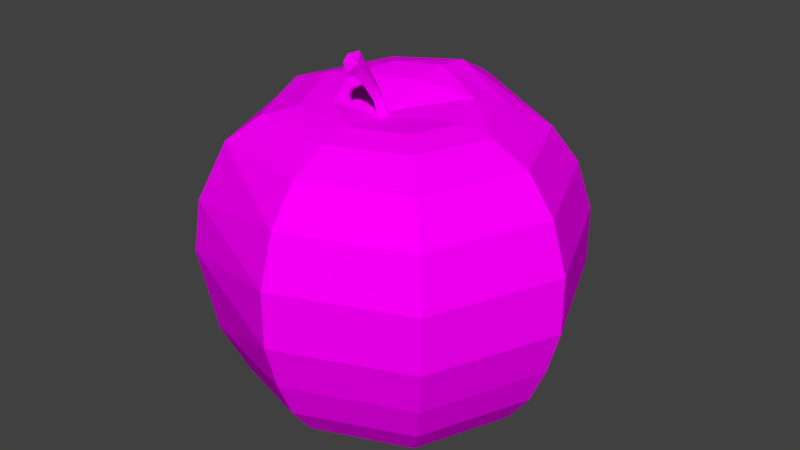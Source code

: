# Source: apple.blend  (saved by Blender 2.79.0; exported with 4.5.12 LTS)
import bpy
from mathutils import Matrix  # noqa: F401  (used for matrix-valued properties, if any)

bpy.ops.wm.read_factory_settings(use_empty=True)
scene = bpy.context.scene
scene.name = 'Scene'

# ---- collections
col_collection_1 = bpy.data.collections.new('Collection 1'); scene.collection.children.link(col_collection_1)

# ---- images (referenced by path relative to the original .blend; pixels are not part of the script)
import os
ASSET_DIR = os.environ.get("B2B_ASSET_DIR", "")  # directory of the original .blend (textures are referenced by path, not embedded)
HERE = os.path.dirname(os.path.abspath(__file__))  # packed textures are extracted next to this script under _unpacked/

def load_image(name, relpath, width, height, colorspace="sRGB"):
    """Load a texture the original file referenced (path relative to the .blend, or extracted next to this script)."""
    p = next((c for c in (os.path.join(HERE, relpath), os.path.join(ASSET_DIR, relpath)) if relpath and os.path.exists(c)), "")
    if p:
        img = bpy.data.images.load(p, check_existing=True)
        img.name = name
    else:  # same state as the original file: an image datablock whose file is absent (Cycles renders it pink)
        img = bpy.data.images.new(name, width, height)
        img.source = "FILE"
        img.filepath = "//" + (relpath or name)
    img.colorspace_settings.name = colorspace
    return img
img_apple = load_image('apple', 'apple.png', 1024, 1024, 'sRGB')

# ---- materials (node trees are filled in below, after node groups)
mat_material_001 = bpy.data.materials.new('Material.001')
mat_material_001.alpha_threshold = 0.0
mat_material_001.roughness = 0.5

# ---- material node trees
mat_material_001.use_nodes = True; mat_material_001.node_tree.nodes.clear()
_N = mat_material_001.node_tree.nodes; _L = mat_material_001.node_tree.links
n0 = _N.new('ShaderNodeOutputMaterial'); n0.name = 'Material Output'; n0.location = (300, 300)
n1 = _N.new('ShaderNodeBsdfDiffuse'); n1.name = 'Diffuse BSDF'; n1.location = (10, 300)
n2 = _N.new('ShaderNodeTexImage'); n2.name = 'Image Texture'; n2.location = (-180, 300)
n2.width = 140
n2.image = img_apple
n3 = _N.new('ShaderNodeTexImage'); n3.name = 'Image Texture.001'; n3.location = (0, 0)
n3.width = 140
n3.image = img_apple
_L.new(n1.outputs[0], n0.inputs[0])
_L.new(n2.outputs[0], n1.inputs[0])
n0.is_active_output = True

# ---- world
world_world = bpy.data.worlds.new('World'); scene.world = world_world
world_world.color = (0.05088, 0.05088, 0.05088)
world_world.use_sun_shadow = False
world_world.sun_shadow_jitter_overblur = 0.0
world_world.cycles.sampling_method = 'MANUAL'

# ---- meshes
me_sphere = bpy.data.meshes.new('Sphere')
me_sphere.from_pydata([(0.0124, -0.1932, 0.257), (0.0124, -0.2626, 0.2223), (0.0124, -0.3114, 0.1554), (0.0124, -0.3395, 0.06536), (0.0124, -0.3395, -0.03627), (0.0124, -0.3169, -0.1184), (0.0124, -0.2883, -0.1862), (0.0124, -0.249, -0.2397), (0.0124, -0.1812, -0.2861), (0.009235, -0.08005, -0.2976), (0.009235, 0.05439, -0.2952), (0.0124, 0.1567, -0.3004), (0.0124, 0.2126, -0.273), (0.0124, 0.2602, -0.2278), (0.0124, 0.3078, -0.1386), (0.0124, 0.3375, 0.01489), (0.0124, 0.3244, 0.1113), (0.0124, 0.2745, 0.2148), (0.0124, 0.2233, 0.2636), (0.0124, 0.1531, 0.3016), (0.0124, 0.09837, 0.3063), (0.0124, 0.04245, 0.2957), (0.0124, -0.1384, 0.2683), (0.1943, -0.01129, 0.257), (0.2637, -0.01129, 0.2223), (0.3125, -0.01129, 0.1554), (0.3406, -0.01129, 0.06536), (0.3406, -0.01129, -0.03627), (0.318, -0.01129, -0.1184), (0.2894, -0.01129, -0.1862), (0.2502, -0.01129, -0.2397), (0.1823, -0.01129, -0.2861), (0.08042, -0.008865, -0.2976), (-0.05402, -0.008865, -0.2952), (-0.1556, -0.01129, -0.3004), (-0.2115, -0.01129, -0.273), (-0.2591, -0.01129, -0.2278), (-0.3067, -0.01129, -0.1386), (-0.3364, -0.01129, 0.01489), (-0.3233, -0.01129, 0.1113), (-0.2733, -0.01129, 0.2148), (-0.2222, -0.01129, 0.2636), (-0.1513, -0.01064, 0.2868), (-0.09669, -0.01075, 0.2964), (-0.04212, -0.01153, 0.2875), (0.1395, -0.01129, 0.2683), (0.141, 0.1174, 0.257), (0.1901, 0.1664, 0.2223), (0.2246, 0.2009, 0.1554), (0.2445, 0.2208, 0.06536), (0.2445, 0.2208, -0.03627), (0.2285, 0.2048, -0.1184), (0.2083, 0.1846, -0.1862), (0.1805, 0.1568, -0.2397), (0.1326, 0.1089, -0.2861), (0.05957, 0.04147, -0.2976), (-0.0355, -0.0536, -0.2952), (-0.1064, -0.1301, -0.3004), (-0.1459, -0.1696, -0.273), (-0.1796, -0.2032, -0.2278), (-0.2132, -0.2369, -0.1386), (-0.2342, -0.2579, 0.01489), (-0.225, -0.2487, 0.1113), (-0.1896, -0.2133, 0.2148), (-0.1527, -0.1704, 0.2551), (-0.1038, -0.1275, 0.2719), (-0.06514, -0.08883, 0.2765), (-0.03052, -0.04858, 0.2742), (0.1049, 0.06365, 0.2788), (0.141, -0.1399, 0.257), (0.1901, -0.189, 0.2223), (0.2246, -0.2235, 0.1554), (0.2445, -0.2433, 0.06536), (0.2445, -0.2433, -0.03627), (0.2285, -0.2274, -0.1184), (0.2083, -0.2072, -0.1862), (0.1805, -0.1794, -0.2397), (0.1326, -0.1314, -0.2861), (0.05957, -0.0592, -0.2976), (-0.0355, 0.03587, -0.2952), (-0.1064, 0.1075, -0.3004), (-0.1459, 0.147, -0.273), (-0.1796, 0.1807, -0.2278), (-0.2132, 0.2143, -0.1386), (-0.2342, 0.2354, 0.01489), (-0.225, 0.2261, 0.1113), (-0.1896, 0.1908, 0.2148), (-0.1535, 0.1546, 0.2636), (-0.1047, 0.1065, 0.2936), (-0.06544, 0.06676, 0.3043), (-0.0256, 0.02671, 0.2957), (0.1023, -0.1012, 0.2683), (0.01003, -0.04246, 0.2648), (0.01003, -0.06394, 0.3144), (0.01003, -0.1061, 0.3821), (0.01003, -0.1317, 0.3838), (0.01003, -0.1424, 0.3739), (0.01003, -0.1383, 0.354), (0.01003, -0.116, 0.3425), (0.01003, -0.09534, 0.3201), (0.01003, -0.07551, 0.2921), (0.01003, -0.06559, 0.2631), (0.02248, -0.05653, 0.2651), (0.02248, -0.06686, 0.2944), (0.02248, -0.08006, 0.3185), (0.02248, -0.1024, 0.3443), (0.02177, -0.1239, 0.3672), (0.005493, -0.05607, 0.2653), (0.005493, -0.0688, 0.2952), (0.005493, -0.08318, 0.3184), (0.005493, -0.1042, 0.3431), (0.00261, -0.1277, 0.3758), (0.01107, -0.02622, -0.2917), (0.01107, 0.00512, -0.2911), (0.02766, -0.009625, -0.2917), (-0.003677, -0.009625, -0.2911), (0.0228, 0.002108, -0.2917), (0.0006423, -0.02005, -0.2911), (0.0228, -0.02136, -0.2917), (0.0006423, 0.0008014, -0.2911)], [], [(45, 68, 102), (92, 102, 68), (21, 92, 68), (92, 21, 90), (92, 90, 44), (92, 44, 67), (92, 103, 102), (93, 103, 92), (103, 93, 104), (93, 94, 104), (104, 94, 105), (106, 105, 94), (97, 106, 96), (96, 106, 95), (94, 95, 106), (97, 96, 111), (96, 95, 111), (95, 94, 111), (111, 94, 110), (98, 97, 111), (111, 110, 98), (98, 110, 99), (110, 109, 99), (99, 109, 100), (109, 108, 100), (108, 107, 100), (100, 107, 101), (107, 108, 92), (93, 92, 108), (108, 109, 93), (93, 109, 94), (109, 110, 94), (98, 106, 97), (106, 98, 105), (98, 99, 105), (105, 99, 104), (99, 100, 104), (104, 100, 103), (100, 101, 103), (102, 103, 101), (92, 67, 107), (107, 67, 101), (67, 66, 101), (101, 66, 22), (101, 22, 102), (91, 102, 22), (102, 91, 45), (44, 43, 67), (67, 43, 66), (44, 90, 43), (90, 89, 43), (43, 89, 42), (89, 88, 42), (42, 88, 41), (88, 87, 41), (41, 87, 40), (87, 86, 40), (40, 86, 39), (86, 85, 39), (84, 38, 85), (39, 85, 38), (84, 83, 38), (38, 83, 37), (83, 82, 37), (37, 82, 36), (82, 81, 36), (36, 81, 35), (81, 80, 35), (35, 80, 34), (80, 79, 34), (34, 79, 33), (43, 42, 66), (66, 42, 65), (42, 41, 65), (65, 41, 64), (41, 40, 64), (64, 40, 63), (40, 39, 63), (63, 39, 62), (39, 38, 62), (62, 38, 61), (38, 37, 61), (61, 37, 60), (37, 36, 60), (60, 36, 59), (36, 35, 59), (59, 35, 58), (35, 34, 58), (58, 34, 57), (34, 33, 57), (57, 33, 56), (66, 65, 22), (22, 65, 0), (65, 64, 0), (0, 64, 1), (64, 63, 1), (1, 63, 2), (63, 62, 2), (2, 62, 3), (62, 61, 3), (3, 61, 4), (61, 60, 4), (4, 60, 5), (60, 59, 5), (5, 59, 6), (59, 58, 6), (6, 58, 7), (58, 57, 7), (7, 57, 8), (57, 56, 8), (8, 56, 9), (22, 0, 91), (91, 0, 69), (0, 1, 69), (69, 1, 70), (1, 2, 70), (70, 2, 71), (2, 3, 71), (71, 3, 72), (3, 4, 72), (72, 4, 73), (4, 5, 73), (73, 5, 74), (5, 6, 74), (74, 6, 75), (6, 7, 75), (75, 7, 76), (7, 8, 76), (76, 8, 77), (8, 9, 77), (77, 9, 78), (91, 69, 45), (45, 69, 23), (69, 70, 23), (23, 70, 24), (70, 71, 24), (24, 71, 25), (71, 72, 25), (25, 72, 26), (72, 73, 26), (26, 73, 27), (73, 74, 27), (27, 74, 28), (74, 75, 28), (28, 75, 29), (75, 76, 29), (29, 76, 30), (76, 77, 30), (30, 77, 31), (77, 78, 31), (31, 78, 32), (45, 23, 68), (68, 23, 46), (23, 24, 46), (46, 24, 47), (24, 25, 47), (47, 25, 48), (25, 26, 48), (48, 26, 49), (26, 27, 49), (49, 27, 50), (27, 28, 50), (50, 28, 51), (28, 29, 51), (51, 29, 52), (29, 30, 52), (52, 30, 53), (30, 31, 53), (53, 31, 54), (31, 32, 54), (54, 32, 55), (21, 68, 20), (68, 46, 20), (20, 46, 19), (46, 47, 19), (19, 47, 18), (18, 47, 17), (47, 48, 17), (17, 48, 16), (48, 49, 16), (16, 49, 15), (49, 50, 15), (15, 50, 14), (50, 51, 14), (52, 14, 51), (14, 52, 13), (52, 53, 13), (12, 13, 53), (54, 12, 53), (12, 54, 11), (54, 55, 11), (11, 55, 10), (21, 20, 90), (90, 20, 89), (20, 19, 89), (89, 19, 88), (19, 18, 88), (88, 18, 87), (18, 17, 87), (87, 17, 86), (17, 16, 86), (86, 16, 85), (16, 15, 85), (85, 15, 84), (15, 14, 84), (84, 14, 83), (14, 13, 83), (83, 13, 82), (13, 12, 82), (82, 12, 81), (12, 11, 81), (81, 11, 80), (11, 10, 80), (80, 10, 79), (10, 119, 79), (10, 116, 113), (79, 115, 33), (56, 115, 117), (56, 112, 9), (78, 112, 118), (78, 114, 32), (32, 116, 55), (118, 112, 117), (117, 115, 119), (119, 113, 117), (113, 116, 114), (117, 113, 118), (114, 118, 113), (10, 113, 119), (10, 55, 116), (79, 119, 115), (56, 33, 115), (56, 117, 112), (78, 9, 112), (78, 118, 114), (32, 114, 116)])
_uv = me_sphere.uv_layers.new(name='UVMap')
_uv.uv.foreach_set('vector', [0.2522, 0.7186, 0.2512, 0.7825, 0.1728, 0.7247, 0.1689, 0.7381, 0.1728, 0.7247, 0.2512, 0.7825, 0.194, 0.8015, 0.1689, 0.7381, 0.2512, 0.7825, 0.1689, 0.7381, 0.194, 0.8015, 0.1681, 0.803, 0.1689, 0.7381, 0.1681, 0.803, 0.1484, 0.7807, 0.1689, 0.7381, 0.1484, 0.7807, 0.1448, 0.749, 0.3462, 0.523, 0.3377, 0.5527, 0.3354, 0.5287, 0.3489, 0.565, 0.3377, 0.5527, 0.3462, 0.523, 0.3377, 0.5527, 0.3489, 0.565, 0.3383, 0.574, 0.3489, 0.565, 0.3489, 0.6267, 0.3383, 0.574, 0.3383, 0.574, 0.3489, 0.6267, 0.3364, 0.5997, 0.3347, 0.6231, 0.3364, 0.5997, 0.3489, 0.6267, 0.7342, 0.8952, 0.7197, 0.8945, 0.7289, 0.8808, 0.7289, 0.8808, 0.7197, 0.8945, 0.7206, 0.8792, 0.3489, 0.6267, 0.3417, 0.6367, 0.3347, 0.6231, 0.6784, 0.8965, 0.6827, 0.8817, 0.69, 0.885, 0.3379, 0.7663, 0.3339, 0.7571, 0.3379, 0.7535, 0.6916, 0.8792, 0.7046, 0.8899, 0.69, 0.885, 0.69, 0.885, 0.7046, 0.8899, 0.6921, 0.9161, 0.6864, 0.9127, 0.6784, 0.8965, 0.69, 0.885, 0.69, 0.885, 0.6921, 0.9161, 0.6864, 0.9127, 0.6864, 0.9127, 0.6921, 0.9161, 0.6899, 0.9353, 0.6921, 0.9161, 0.6951, 0.9404, 0.6899, 0.9353, 0.6899, 0.9353, 0.6951, 0.9404, 0.6912, 0.9616, 0.3381, 0.6523, 0.3389, 0.6727, 0.3347, 0.6735, 0.3389, 0.6727, 0.3389, 0.6978, 0.3347, 0.6735, 0.3389, 0.7134, 0.3389, 0.7379, 0.3339, 0.7362, 0.692, 0.9861, 0.6951, 0.9614, 0.6997, 0.9922, 0.7046, 0.951, 0.6997, 0.9922, 0.6951, 0.9614, 0.6951, 0.9614, 0.6951, 0.9404, 0.7046, 0.951, 0.7046, 0.951, 0.6951, 0.9404, 0.7046, 0.8899, 0.6951, 0.9404, 0.6921, 0.9161, 0.7046, 0.8899, 0.7283, 0.9122, 0.7197, 0.8945, 0.7342, 0.8952, 0.7197, 0.8945, 0.7283, 0.9122, 0.7181, 0.9185, 0.7283, 0.9122, 0.7271, 0.9353, 0.7181, 0.9185, 0.7181, 0.9185, 0.7271, 0.9353, 0.7174, 0.9445, 0.7271, 0.9353, 0.7283, 0.9617, 0.7174, 0.9445, 0.7174, 0.9445, 0.7283, 0.9617, 0.7201, 0.9655, 0.7283, 0.9617, 0.7342, 0.9844, 0.7201, 0.9655, 0.726, 0.9886, 0.7201, 0.9655, 0.7342, 0.9844, 0.1689, 0.7381, 0.1448, 0.749, 0.1631, 0.7305, 0.1631, 0.7305, 0.1448, 0.749, 0.1632, 0.7221, 0.1448, 0.749, 0.1152, 0.7334, 0.1632, 0.7221, 0.1632, 0.7221, 0.1152, 0.7334, 0.1476, 0.6734, 0.1632, 0.7221, 0.1476, 0.6734, 0.1728, 0.7247, 0.2089, 0.6699, 0.1728, 0.7247, 0.1476, 0.6734, 0.1728, 0.7247, 0.2089, 0.6699, 0.2522, 0.7186, 0.1484, 0.7807, 0.1177, 0.8006, 0.1448, 0.749, 0.1448, 0.749, 0.1177, 0.8006, 0.1152, 0.7334, 0.1484, 0.7807, 0.1681, 0.803, 0.1177, 0.8006, 0.1681, 0.803, 0.1554, 0.8446, 0.1177, 0.8006, 0.1177, 0.8006, 0.1554, 0.8446, 0.08496, 0.8159, 0.1554, 0.8446, 0.141, 0.8815, 0.08496, 0.8159, 0.08496, 0.8159, 0.141, 0.8815, 0.04116, 0.8328, 0.141, 0.8815, 0.1212, 0.9228, 0.04116, 0.8328, 0.006384, 0.3216, 0.006384, 0.1824, 0.03652, 0.3331, 0.006384, 0.1824, 0.03652, 0.1635, 0.03652, 0.3331, 0.03652, 0.3331, 0.03652, 0.1635, 0.1016, 0.3442, 0.03652, 0.1635, 0.1016, 0.145, 0.1016, 0.3442, 0.1628, 0.14, 0.1628, 0.3469, 0.1016, 0.145, 0.1016, 0.3442, 0.1016, 0.145, 0.1628, 0.3469, 0.1628, 0.14, 0.2613, 0.1505, 0.1628, 0.3469, 0.1628, 0.3469, 0.2613, 0.1505, 0.2613, 0.3398, 0.2613, 0.1505, 0.3192, 0.1677, 0.2613, 0.3398, 0.2613, 0.3398, 0.3192, 0.1677, 0.3192, 0.3288, 0.3192, 0.1677, 0.3489, 0.185, 0.3192, 0.3288, 0.3192, 0.3288, 0.3489, 0.185, 0.3489, 0.3178, 0.7075, 0.7343, 0.741, 0.7172, 0.7848, 0.8286, 0.7848, 0.8286, 0.741, 0.7172, 0.799, 0.788, 0.741, 0.7172, 0.8004, 0.6876, 0.799, 0.788, 0.799, 0.788, 0.8004, 0.6876, 0.8222, 0.7143, 0.1177, 0.8006, 0.08496, 0.8159, 0.1152, 0.7334, 0.1152, 0.7334, 0.08496, 0.8159, 0.08288, 0.7186, 0.08496, 0.8159, 0.04116, 0.8328, 0.08288, 0.7186, 0.08288, 0.7186, 0.04116, 0.8328, 0.04241, 0.7015, 0.04116, 0.8328, 0.006384, 0.8382, 0.04241, 0.7015, 0.04241, 0.7015, 0.006384, 0.8382, 0.006384, 0.6753, 0.03652, 0.3331, 0.1016, 0.3442, 0.03974, 0.4646, 0.03974, 0.4646, 0.1016, 0.3442, 0.1054, 0.4987, 0.1016, 0.3442, 0.1628, 0.3469, 0.1054, 0.4987, 0.1054, 0.4987, 0.1628, 0.3469, 0.1668, 0.5075, 0.1628, 0.3469, 0.2613, 0.3398, 0.1668, 0.5075, 0.1668, 0.5075, 0.2613, 0.3398, 0.2649, 0.4866, 0.2613, 0.3398, 0.3192, 0.3288, 0.2649, 0.4866, 0.2649, 0.4866, 0.3192, 0.3288, 0.3222, 0.4537, 0.7723, 0.8636, 0.7848, 0.8286, 0.9049, 0.8636, 0.9049, 0.8636, 0.7848, 0.8286, 0.8941, 0.8286, 0.7848, 0.8286, 0.799, 0.788, 0.8941, 0.8286, 0.8941, 0.8286, 0.799, 0.788, 0.881, 0.788, 0.799, 0.788, 0.8222, 0.7143, 0.881, 0.788, 0.881, 0.788, 0.8222, 0.7143, 0.8531, 0.7143, 0.1152, 0.7334, 0.08288, 0.7186, 0.1476, 0.6734, 0.1476, 0.6734, 0.08288, 0.7186, 0.1332, 0.6339, 0.08288, 0.7186, 0.04241, 0.7015, 0.1332, 0.6339, 0.1332, 0.6339, 0.04241, 0.7015, 0.1129, 0.5793, 0.04241, 0.7015, 0.006384, 0.6753, 0.1129, 0.5793, 0.1129, 0.5793, 0.006384, 0.6753, 0.09428, 0.5314, 0.9719, 0.007789, 0.988, 0.07711, 0.8309, 0.05262, 0.8309, 0.05262, 0.988, 0.07711, 0.8269, 0.1159, 0.988, 0.07711, 0.9936, 0.1476, 0.8269, 0.1159, 0.8269, 0.1159, 0.9936, 0.1476, 0.8289, 0.1927, 0.9936, 0.1476, 0.9882, 0.2689, 0.8289, 0.1927, 0.8289, 0.1927, 0.9882, 0.2689, 0.8351, 0.2586, 0.9882, 0.2689, 0.9766, 0.3448, 0.8351, 0.2586, 0.8351, 0.2586, 0.9766, 0.3448, 0.8423, 0.3147, 0.9766, 0.3448, 0.964, 0.3875, 0.8423, 0.3147, 0.8423, 0.3147, 0.964, 0.3875, 0.8514, 0.3618, 0.8941, 0.8286, 0.881, 0.788, 0.9789, 0.7389, 0.9789, 0.7389, 0.881, 0.788, 0.9399, 0.718, 0.881, 0.788, 0.8531, 0.7143, 0.9399, 0.718, 0.9399, 0.718, 0.8531, 0.7143, 0.8797, 0.6899, 0.1476, 0.6734, 0.1332, 0.6339, 0.2089, 0.6699, 0.2089, 0.6699, 0.1332, 0.6339, 0.2209, 0.6288, 0.1332, 0.6339, 0.1129, 0.5793, 0.2209, 0.6288, 0.2209, 0.6288, 0.1129, 0.5793, 0.2341, 0.5723, 0.1129, 0.5793, 0.09428, 0.5314, 0.2341, 0.5723, 0.2341, 0.5723, 0.09428, 0.5314, 0.239, 0.523, 0.6139, 0.9064, 0.5577, 0.9253, 0.6269, 0.7709, 0.6269, 0.7709, 0.5577, 0.9253, 0.5719, 0.7771, 0.5577, 0.9253, 0.4933, 0.9245, 0.5719, 0.7771, 0.5719, 0.7771, 0.4933, 0.9245, 0.5075, 0.7764, 0.8289, 0.1927, 0.8351, 0.2586, 0.7084, 0.2281, 0.7084, 0.2281, 0.8351, 0.2586, 0.7229, 0.2916, 0.8351, 0.2586, 0.8423, 0.3147, 0.7229, 0.2916, 0.7229, 0.2916, 0.8423, 0.3147, 0.7406, 0.3446, 0.8423, 0.3147, 0.8514, 0.3618, 0.7406, 0.3446, 0.7406, 0.3446, 0.8514, 0.3618, 0.7641, 0.3875, 0.9789, 0.7389, 0.9399, 0.718, 0.9788, 0.5972, 0.9788, 0.5972, 0.9399, 0.718, 0.9398, 0.6167, 0.9399, 0.718, 0.8797, 0.6899, 0.9398, 0.6167, 0.9398, 0.6167, 0.8797, 0.6899, 0.8796, 0.6475, 0.2089, 0.6699, 0.2209, 0.6288, 0.2522, 0.7186, 0.2522, 0.7186, 0.2209, 0.6288, 0.283, 0.6986, 0.2209, 0.6288, 0.2341, 0.5723, 0.283, 0.6986, 0.283, 0.6986, 0.2341, 0.5723, 0.3198, 0.6687, 0.6656, 0.7595, 0.6269, 0.7709, 0.6656, 0.6101, 0.6656, 0.6101, 0.6269, 0.7709, 0.6269, 0.5925, 0.6269, 0.7709, 0.5719, 0.7771, 0.6269, 0.5925, 0.6269, 0.5925, 0.5719, 0.7771, 0.5719, 0.582, 0.5719, 0.7771, 0.5075, 0.7764, 0.5719, 0.582, 0.5719, 0.582, 0.5075, 0.7764, 0.5075, 0.5813, 0.5075, 0.7764, 0.4539, 0.7703, 0.5075, 0.5813, 0.5075, 0.5813, 0.4539, 0.7703, 0.4539, 0.5886, 0.4539, 0.7703, 0.4088, 0.7628, 0.4539, 0.5886, 0.4539, 0.5886, 0.4088, 0.7628, 0.4088, 0.5981, 0.4088, 0.7628, 0.372, 0.7528, 0.4088, 0.5981, 0.4088, 0.5981, 0.372, 0.7528, 0.372, 0.6115, 0.9788, 0.5972, 0.9398, 0.6167, 0.8967, 0.497, 0.8967, 0.497, 0.9398, 0.6167, 0.8811, 0.5451, 0.9398, 0.6167, 0.8796, 0.6475, 0.8811, 0.5451, 0.8811, 0.5451, 0.8796, 0.6475, 0.855, 0.6175, 0.2522, 0.7186, 0.283, 0.6986, 0.2512, 0.7825, 0.2512, 0.7825, 0.283, 0.6986, 0.283, 0.8023, 0.283, 0.6986, 0.3198, 0.6687, 0.283, 0.8023, 0.283, 0.8023, 0.3198, 0.6687, 0.3198, 0.812, 0.3653, 0.2579, 0.3617, 0.1936, 0.4689, 0.2864, 0.4689, 0.2864, 0.3617, 0.1936, 0.4854, 0.2276, 0.3617, 0.1936, 0.3727, 0.1224, 0.4854, 0.2276, 0.4854, 0.2276, 0.3727, 0.1224, 0.508, 0.1596, 0.3727, 0.1224, 0.3984, 0.05499, 0.508, 0.1596, 0.508, 0.1596, 0.3984, 0.05499, 0.5336, 0.09215, 0.3984, 0.05499, 0.4286, 0.009751, 0.5336, 0.09215, 0.5336, 0.09215, 0.4286, 0.009751, 0.5546, 0.04436, 0.4539, 0.5886, 0.4088, 0.5981, 0.4406, 0.4696, 0.4406, 0.4696, 0.4088, 0.5981, 0.3968, 0.4902, 0.4088, 0.5981, 0.372, 0.6115, 0.3968, 0.4902, 0.3968, 0.4902, 0.372, 0.6115, 0.3617, 0.5189, 0.8967, 0.497, 0.8811, 0.5451, 0.7806, 0.497, 0.7806, 0.497, 0.8811, 0.5451, 0.7981, 0.5451, 0.8811, 0.5451, 0.855, 0.6175, 0.7981, 0.5451, 0.7981, 0.5451, 0.855, 0.6175, 0.8203, 0.6175, 0.194, 0.8015, 0.2512, 0.7825, 0.2085, 0.8416, 0.2512, 0.7825, 0.283, 0.8023, 0.2085, 0.8416, 0.2085, 0.8416, 0.283, 0.8023, 0.2213, 0.8774, 0.283, 0.8023, 0.3198, 0.812, 0.2213, 0.8774, 0.518, 0.4116, 0.4689, 0.2864, 0.5563, 0.3857, 0.5563, 0.3857, 0.4689, 0.2864, 0.5896, 0.3529, 0.4689, 0.2864, 0.4854, 0.2276, 0.5896, 0.3529, 0.5896, 0.3529, 0.4854, 0.2276, 0.6362, 0.2838, 0.4854, 0.2276, 0.508, 0.1596, 0.6362, 0.2838, 0.6362, 0.2838, 0.508, 0.1596, 0.6659, 0.2198, 0.508, 0.1596, 0.5336, 0.09215, 0.6659, 0.2198, 0.6659, 0.2198, 0.5336, 0.09215, 0.6925, 0.1182, 0.5336, 0.09215, 0.5546, 0.04436, 0.6925, 0.1182, 0.5719, 0.007789, 0.6925, 0.1182, 0.5546, 0.04436, 0.6925, 0.1182, 0.5719, 0.007789, 0.6956, 0.05943, 0.7699, 0.4696, 0.7806, 0.497, 0.6784, 0.5874, 0.7074, 0.6008, 0.6784, 0.5874, 0.7806, 0.497, 0.7981, 0.5451, 0.7074, 0.6008, 0.7806, 0.497, 0.7074, 0.6008, 0.7981, 0.5451, 0.7409, 0.6171, 0.7981, 0.5451, 0.8203, 0.6175, 0.7409, 0.6171, 0.7409, 0.6171, 0.8203, 0.6175, 0.8003, 0.6499, 0.194, 0.8015, 0.2085, 0.8416, 0.1681, 0.803, 0.1681, 0.803, 0.2085, 0.8416, 0.1554, 0.8446, 0.2085, 0.8416, 0.2213, 0.8774, 0.1554, 0.8446, 0.1554, 0.8446, 0.2213, 0.8774, 0.141, 0.8815, 0.2213, 0.8774, 0.2343, 0.9162, 0.141, 0.8815, 0.141, 0.8815, 0.2343, 0.9162, 0.1212, 0.9228, 0.5563, 0.3857, 0.5896, 0.3529, 0.5978, 0.454, 0.5978, 0.454, 0.5896, 0.3529, 0.6402, 0.4361, 0.5896, 0.3529, 0.6362, 0.2838, 0.6402, 0.4361, 0.6402, 0.4361, 0.6362, 0.2838, 0.6956, 0.3816, 0.1054, 0.01777, 0.1668, 0.007789, 0.1016, 0.145, 0.1016, 0.145, 0.1668, 0.007789, 0.1628, 0.14, 0.1668, 0.007789, 0.2649, 0.02957, 0.1628, 0.14, 0.1628, 0.14, 0.2649, 0.02957, 0.2613, 0.1505, 0.2649, 0.02957, 0.3222, 0.06481, 0.2613, 0.1505, 0.2613, 0.1505, 0.3222, 0.06481, 0.3192, 0.1677, 0.6784, 0.5874, 0.7074, 0.6008, 0.6785, 0.7492, 0.6785, 0.7492, 0.7074, 0.6008, 0.7075, 0.7343, 0.7074, 0.6008, 0.7409, 0.6171, 0.7075, 0.7343, 0.7075, 0.7343, 0.7409, 0.6171, 0.741, 0.7172, 0.7409, 0.6171, 0.8003, 0.6499, 0.741, 0.7172, 0.741, 0.7172, 0.8003, 0.6499, 0.8004, 0.6876, 0.8003, 0.6499, 0.8298, 0.6721, 0.8004, 0.6876, 0.8003, 0.6499, 0.8344, 0.6558, 0.8298, 0.6633, 0.8004, 0.6876, 0.8349, 0.6783, 0.8222, 0.7143, 0.8531, 0.7143, 0.8349, 0.6783, 0.8421, 0.6783, 0.8531, 0.7143, 0.8483, 0.6727, 0.8797, 0.6899, 0.8796, 0.6475, 0.8483, 0.6727, 0.8482, 0.6628, 0.8796, 0.6475, 0.8425, 0.6558, 0.855, 0.6175, 0.855, 0.6175, 0.8344, 0.6558, 0.8203, 0.6175, 0.8482, 0.6628, 0.8483, 0.6727, 0.8421, 0.6783, 0.8421, 0.6783, 0.8349, 0.6783, 0.8298, 0.6721, 0.8298, 0.6721, 0.8298, 0.6633, 0.8421, 0.6783, 0.8298, 0.6633, 0.8344, 0.6558, 0.8425, 0.6558, 0.8421, 0.6783, 0.8298, 0.6633, 0.8482, 0.6628, 0.8425, 0.6558, 0.8482, 0.6628, 0.8298, 0.6633, 0.8003, 0.6499, 0.8298, 0.6633, 0.8298, 0.6721, 0.8003, 0.6499, 0.8203, 0.6175, 0.8344, 0.6558, 0.8004, 0.6876, 0.8298, 0.6721, 0.8349, 0.6783, 0.8531, 0.7143, 0.8222, 0.7143, 0.8349, 0.6783, 0.8531, 0.7143, 0.8421, 0.6783, 0.8483, 0.6727, 0.8796, 0.6475, 0.8797, 0.6899, 0.8483, 0.6727, 0.8796, 0.6475, 0.8482, 0.6628, 0.8425, 0.6558, 0.855, 0.6175, 0.8425, 0.6558, 0.8344, 0.6558])
me_sphere.materials.append(mat_material_001)
me_sphere.use_remesh_preserve_volume = False
me_sphere.use_remesh_preserve_attributes = False
me_sphere.use_mirror_vertex_groups = False
me_sphere.use_paint_bone_selection = False
me_sphere.use_paint_mask = True
me_sphere.update()

# ---- objects
ob_sphere = bpy.data.objects.new('Sphere', me_sphere)
ob_empty = bpy.data.objects.new('Empty', None)

# ---- transforms, parenting, visibility, modifiers, constraints
ob_sphere.location = (0.02539, 0.004552, 0.01095)
ob_sphere.lineart.crease_threshold = 0.0
ob_empty.location = (0.0378, 0.467, -0.5052)
ob_empty.rotation_euler = (1.571, 4.371e-08, -1.571)
ob_empty.empty_display_type = 'IMAGE'
ob_empty.empty_image_offset = (0.0, 0.0)
ob_empty.hide_viewport = True
ob_empty.lineart.crease_threshold = 0.0

# ---- collection membership
col_collection_1.objects.link(ob_sphere)
col_collection_1.objects.link(ob_empty)

# ---- scene / render settings (as saved in the file)
scene.frame_start = 1; scene.frame_end = 250; scene.frame_set(1)
scene.render.engine = 'CYCLES'
scene.render.resolution_percentage = 50
scene.render.dither_intensity = 0.0
scene.cycles.use_denoising = False
scene.cycles.samples = 128
scene.cycles.sampling_pattern = 'TABULATED_SOBOL'
scene.cycles.use_adaptive_sampling = False
scene.cycles.use_light_tree = False
scene.cycles.blur_glossy = 0.0
scene.cycles.sample_clamp_indirect = 0.0
scene.view_settings.view_transform = 'Standard'
bpy.context.view_layer.update()

# ---- added for rendering (the .blend has no active camera and no usable light): camera, sun
cam_auto = bpy.data.cameras.new('AutoCamera')
cam_auto.lens = 50.0
cam_auto.sensor_width = 36.0
cam_auto.clip_end = 1000.0
ob_auto_camera = bpy.data.objects.new('AutoCamera', cam_auto)
scene.collection.objects.link(ob_auto_camera)
ob_auto_camera.location = (1.11621, -1.3029, 0.923617)
ob_auto_camera.rotation_euler = (1.09748, -7.21219e-08, 0.694738)
scene.camera = ob_auto_camera
light_auto_sun = bpy.data.lights.new('AutoSun', 'SUN')
light_auto_sun.energy = 3.0
light_auto_sun.angle = 0.0523599
ob_auto_sun = bpy.data.objects.new('AutoSun', light_auto_sun)
scene.collection.objects.link(ob_auto_sun)
ob_auto_sun.rotation_euler = (0.872665, 0.174533, 0.523599)
bpy.context.view_layer.update()
